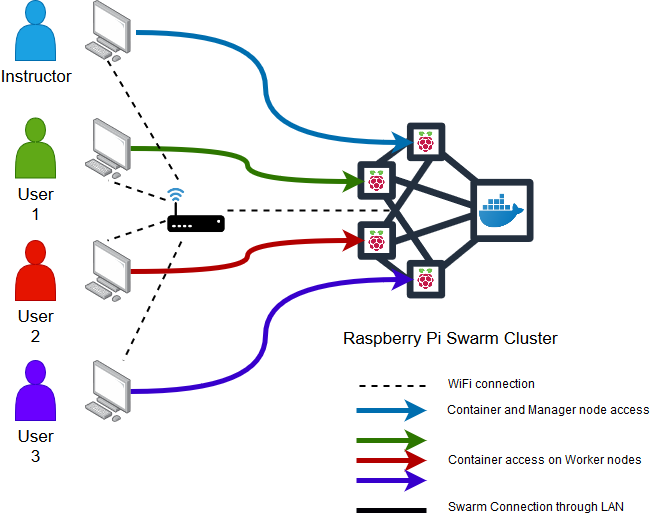

The diagram above was exported from draw.io. Its source (the exported page's mxGraphModel, read from the mxfile embedded in the PNG):
<mxGraphModel dx="1362" dy="825" grid="1" gridSize="10" guides="1" tooltips="1" connect="1" arrows="1" fold="1" page="1" pageScale="1" pageWidth="1100" pageHeight="850" math="0" shadow="0">
  <root>
    <mxCell id="0" />
    <mxCell id="1" parent="0" />
    <mxCell id="hSR-m08cw2fnjo_LoIm3-35" value="" style="outlineConnect=0;fontColor=#232F3E;gradientColor=none;strokeColor=#232F3E;fillColor=#ffffff;dashed=0;verticalLabelPosition=bottom;verticalAlign=top;align=center;html=1;fontSize=12;fontStyle=0;aspect=fixed;shape=mxgraph.aws4.resourceIcon;resIcon=mxgraph.aws4.cluster;rotation=180;textDirection=rtl;" parent="1" vertex="1">
      <mxGeometry x="630" y="260" width="220" height="220" as="geometry" />
    </mxCell>
    <mxCell id="hSR-m08cw2fnjo_LoIm3-2" value="&lt;font style=&quot;font-size: 17px;&quot;&gt;Instructor&lt;/font&gt;" style="shape=actor;whiteSpace=wrap;html=1;fillColor=#1ba1e2;strokeColor=#006EAF;fontColor=#000000;labelPosition=center;verticalLabelPosition=bottom;align=center;verticalAlign=top;fontSize=17;" parent="1" vertex="1">
      <mxGeometry x="310" y="160" width="40" height="60" as="geometry" />
    </mxCell>
    <mxCell id="hSR-m08cw2fnjo_LoIm3-4" value="&lt;font style=&quot;font-size: 17px;&quot;&gt;User 1&lt;/font&gt;" style="shape=actor;whiteSpace=wrap;html=1;labelPosition=center;verticalLabelPosition=bottom;align=center;verticalAlign=top;fillColor=#60a917;strokeColor=#2D7600;fontColor=#000000;fontSize=17;" parent="1" vertex="1">
      <mxGeometry x="310" y="277.5" width="40" height="60" as="geometry" />
    </mxCell>
    <mxCell id="hSR-m08cw2fnjo_LoIm3-46" style="edgeStyle=orthogonalEdgeStyle;orthogonalLoop=1;jettySize=auto;html=1;fontColor=#000000;entryX=0;entryY=0.5;entryDx=0;entryDy=0;fillColor=#1ba1e2;strokeColor=#006EAF;strokeWidth=5;curved=1;exitX=1.115;exitY=0.518;exitDx=0;exitDy=0;exitPerimeter=0;" parent="1" source="hSR-m08cw2fnjo_LoIm3-9" target="hSR-m08cw2fnjo_LoIm3-34" edge="1">
      <mxGeometry relative="1" as="geometry">
        <Array as="points">
          <mxPoint x="560" y="192" />
          <mxPoint x="560" y="302" />
        </Array>
      </mxGeometry>
    </mxCell>
    <mxCell id="hSR-m08cw2fnjo_LoIm3-9" value="" style="points=[];aspect=fixed;html=1;align=center;shadow=0;dashed=0;image;image=img/lib/allied_telesis/computer_and_terminals/Personal_Computer.svg;fontColor=#000000;" parent="1" vertex="1">
      <mxGeometry x="380" y="160" width="45.6" height="61.800000000000004" as="geometry" />
    </mxCell>
    <mxCell id="hSR-m08cw2fnjo_LoIm3-47" style="edgeStyle=orthogonalEdgeStyle;orthogonalLoop=1;jettySize=auto;html=1;fontColor=#000000;fillColor=#60a917;strokeColor=#2D7600;strokeWidth=5;curved=1;" parent="1" source="hSR-m08cw2fnjo_LoIm3-12" target="hSR-m08cw2fnjo_LoIm3-44" edge="1">
      <mxGeometry relative="1" as="geometry" />
    </mxCell>
    <mxCell id="hSR-m08cw2fnjo_LoIm3-12" value="" style="points=[];aspect=fixed;html=1;align=center;shadow=0;dashed=0;image;image=img/lib/allied_telesis/computer_and_terminals/Personal_Computer.svg;fontColor=#000000;" parent="1" vertex="1">
      <mxGeometry x="380" y="277.5" width="45.6" height="61.800000000000004" as="geometry" />
    </mxCell>
    <mxCell id="hSR-m08cw2fnjo_LoIm3-29" value="&lt;font style=&quot;font-size: 17px&quot;&gt;User 2&lt;/font&gt;" style="shape=actor;whiteSpace=wrap;html=1;labelPosition=center;verticalLabelPosition=bottom;align=center;verticalAlign=top;fillColor=#e51400;strokeColor=#B20000;fontColor=#000000;" parent="1" vertex="1">
      <mxGeometry x="310" y="400" width="40" height="60" as="geometry" />
    </mxCell>
    <mxCell id="hSR-m08cw2fnjo_LoIm3-48" style="edgeStyle=orthogonalEdgeStyle;orthogonalLoop=1;jettySize=auto;html=1;entryX=0;entryY=0.5;entryDx=0;entryDy=0;fontColor=#000000;fillColor=#e51400;strokeColor=#B20000;strokeWidth=5;curved=1;" parent="1" source="hSR-m08cw2fnjo_LoIm3-30" target="hSR-m08cw2fnjo_LoIm3-42" edge="1">
      <mxGeometry relative="1" as="geometry" />
    </mxCell>
    <mxCell id="hSR-m08cw2fnjo_LoIm3-30" value="" style="points=[];aspect=fixed;html=1;align=center;shadow=0;dashed=0;image;image=img/lib/allied_telesis/computer_and_terminals/Personal_Computer.svg;fontColor=#000000;" parent="1" vertex="1">
      <mxGeometry x="380" y="400" width="45.6" height="61.800000000000004" as="geometry" />
    </mxCell>
    <mxCell id="hSR-m08cw2fnjo_LoIm3-31" value="&lt;font style=&quot;font-size: 17px;&quot;&gt;User 3&lt;br style=&quot;font-size: 17px;&quot;&gt;&lt;/font&gt;" style="shape=actor;whiteSpace=wrap;html=1;labelPosition=center;verticalLabelPosition=bottom;align=center;verticalAlign=top;fillColor=#6a00ff;strokeColor=#3700CC;fontColor=#000000;fontSize=17;" parent="1" vertex="1">
      <mxGeometry x="310" y="520" width="40" height="60" as="geometry" />
    </mxCell>
    <mxCell id="hSR-m08cw2fnjo_LoIm3-49" style="edgeStyle=orthogonalEdgeStyle;orthogonalLoop=1;jettySize=auto;html=1;entryX=0;entryY=0.5;entryDx=0;entryDy=0;fontColor=#000000;fillColor=#6a00ff;strokeColor=#3700CC;strokeWidth=5;curved=1;" parent="1" source="hSR-m08cw2fnjo_LoIm3-32" target="hSR-m08cw2fnjo_LoIm3-43" edge="1">
      <mxGeometry relative="1" as="geometry">
        <Array as="points">
          <mxPoint x="560" y="551" />
          <mxPoint x="560" y="439" />
        </Array>
      </mxGeometry>
    </mxCell>
    <mxCell id="hSR-m08cw2fnjo_LoIm3-32" value="" style="points=[];aspect=fixed;html=1;align=center;shadow=0;dashed=0;image;image=img/lib/allied_telesis/computer_and_terminals/Personal_Computer.svg;fontColor=#000000;" parent="1" vertex="1">
      <mxGeometry x="380" y="520" width="45.6" height="61.800000000000004" as="geometry" />
    </mxCell>
    <mxCell id="hSR-m08cw2fnjo_LoIm3-41" value="Raspberry Pi Swarm Cluster" style="text;html=1;resizable=0;points=[];autosize=1;align=left;verticalAlign=top;spacingTop=-4;fontColor=#000000;fontSize=17;" parent="1" vertex="1">
      <mxGeometry x="635.5" y="487" width="170" height="20" as="geometry" />
    </mxCell>
    <mxCell id="hSR-m08cw2fnjo_LoIm3-34" value="" style="shape=image;html=1;verticalAlign=top;verticalLabelPosition=bottom;labelBackgroundColor=#ffffff;imageAspect=0;aspect=fixed;image=https://cdn3.iconfinder.com/data/icons/logos-and-brands-adobe/512/272_Raspberry_Pi-128.png;fontColor=#000000;" parent="1" vertex="1">
      <mxGeometry x="708" y="289" width="25" height="25" as="geometry" />
    </mxCell>
    <mxCell id="hSR-m08cw2fnjo_LoIm3-42" value="" style="shape=image;html=1;verticalAlign=top;verticalLabelPosition=bottom;labelBackgroundColor=#ffffff;imageAspect=0;aspect=fixed;image=https://cdn3.iconfinder.com/data/icons/logos-and-brands-adobe/512/272_Raspberry_Pi-128.png;fontColor=#000000;" parent="1" vertex="1">
      <mxGeometry x="659" y="387.5" width="25" height="25" as="geometry" />
    </mxCell>
    <mxCell id="hSR-m08cw2fnjo_LoIm3-43" value="" style="shape=image;html=1;verticalAlign=top;verticalLabelPosition=bottom;labelBackgroundColor=#ffffff;imageAspect=0;aspect=fixed;image=https://cdn3.iconfinder.com/data/icons/logos-and-brands-adobe/512/272_Raspberry_Pi-128.png;fontColor=#000000;" parent="1" vertex="1">
      <mxGeometry x="708" y="426" width="25" height="25" as="geometry" />
    </mxCell>
    <mxCell id="hSR-m08cw2fnjo_LoIm3-44" value="" style="shape=image;html=1;verticalAlign=top;verticalLabelPosition=bottom;labelBackgroundColor=#ffffff;imageAspect=0;aspect=fixed;image=https://cdn3.iconfinder.com/data/icons/logos-and-brands-adobe/512/272_Raspberry_Pi-128.png;fontColor=#000000;" parent="1" vertex="1">
      <mxGeometry x="659" y="328" width="25" height="25" as="geometry" />
    </mxCell>
    <mxCell id="hSR-m08cw2fnjo_LoIm3-45" value="" style="shape=image;html=1;verticalAlign=top;verticalLabelPosition=bottom;labelBackgroundColor=#ffffff;imageAspect=0;aspect=fixed;image=https://cdn3.iconfinder.com/data/icons/social-media-2169/24/social_media_social_media_logo_docker-128.png;fontColor=#000000;" parent="1" vertex="1">
      <mxGeometry x="774" y="348" width="45" height="45" as="geometry" />
    </mxCell>
    <mxCell id="hSR-m08cw2fnjo_LoIm3-52" style="rounded=0;orthogonalLoop=1;jettySize=auto;html=1;fillColor=#ffffff;fontColor=#000000;entryX=0.754;entryY=0.498;entryDx=0;entryDy=0;entryPerimeter=0;endArrow=none;endFill=0;dashed=1;strokeWidth=2;" parent="1" source="hSR-m08cw2fnjo_LoIm3-51" target="hSR-m08cw2fnjo_LoIm3-35" edge="1">
      <mxGeometry relative="1" as="geometry" />
    </mxCell>
    <mxCell id="hSR-m08cw2fnjo_LoIm3-53" style="rounded=0;orthogonalLoop=1;jettySize=auto;html=1;fillColor=#ffffff;fontColor=#000000;entryX=0.5;entryY=1.011;entryDx=0;entryDy=0;entryPerimeter=0;endArrow=none;endFill=0;dashed=1;strokeWidth=2;" parent="1" source="hSR-m08cw2fnjo_LoIm3-51" target="hSR-m08cw2fnjo_LoIm3-12" edge="1">
      <mxGeometry relative="1" as="geometry" />
    </mxCell>
    <mxCell id="hSR-m08cw2fnjo_LoIm3-54" style="rounded=0;orthogonalLoop=1;jettySize=auto;html=1;entryX=0.493;entryY=0.005;entryDx=0;entryDy=0;entryPerimeter=0;fillColor=#ffffff;fontColor=#000000;endArrow=none;endFill=0;dashed=1;strokeWidth=2;" parent="1" source="hSR-m08cw2fnjo_LoIm3-51" target="hSR-m08cw2fnjo_LoIm3-30" edge="1">
      <mxGeometry relative="1" as="geometry" />
    </mxCell>
    <mxCell id="hSR-m08cw2fnjo_LoIm3-56" style="rounded=0;orthogonalLoop=1;jettySize=auto;html=1;entryX=0.493;entryY=0.963;entryDx=0;entryDy=0;entryPerimeter=0;fillColor=#ffffff;fontColor=#000000;endArrow=none;endFill=0;dashed=1;strokeWidth=2;" parent="1" source="hSR-m08cw2fnjo_LoIm3-51" target="hSR-m08cw2fnjo_LoIm3-9" edge="1">
      <mxGeometry relative="1" as="geometry" />
    </mxCell>
    <mxCell id="hSR-m08cw2fnjo_LoIm3-57" style="rounded=0;orthogonalLoop=1;jettySize=auto;html=1;fillColor=#ffffff;fontColor=#000000;endArrow=none;endFill=0;dashed=1;strokeWidth=2;" parent="1" source="hSR-m08cw2fnjo_LoIm3-51" target="hSR-m08cw2fnjo_LoIm3-32" edge="1">
      <mxGeometry relative="1" as="geometry" />
    </mxCell>
    <mxCell id="hSR-m08cw2fnjo_LoIm3-51" value="" style="shape=image;html=1;verticalAlign=top;verticalLabelPosition=bottom;labelBackgroundColor=#ffffff;imageAspect=0;aspect=fixed;image=https://cdn0.iconfinder.com/data/icons/security-double-colour-blue-black-vol-3/52/router__wifi__signal__device-128.png;fontColor=#000000;" parent="1" vertex="1">
      <mxGeometry x="460" y="339" width="62" height="62" as="geometry" />
    </mxCell>
    <mxCell id="xz4Zq0lZV5GLhYtKAJHL-1" style="rounded=0;orthogonalLoop=1;jettySize=auto;html=1;fillColor=#ffffff;fontColor=#000000;endArrow=none;endFill=0;strokeWidth=2;dashed=1;" edge="1" parent="1">
      <mxGeometry relative="1" as="geometry">
        <mxPoint x="720" y="545.5" as="sourcePoint" />
        <mxPoint x="650" y="545.5" as="targetPoint" />
      </mxGeometry>
    </mxCell>
    <mxCell id="xz4Zq0lZV5GLhYtKAJHL-2" value="WiFi connection" style="text;html=1;resizable=0;points=[];autosize=1;align=left;verticalAlign=top;spacingTop=-4;" vertex="1" parent="1">
      <mxGeometry x="741" y="536" width="100" height="20" as="geometry" />
    </mxCell>
    <mxCell id="xz4Zq0lZV5GLhYtKAJHL-3" style="edgeStyle=orthogonalEdgeStyle;orthogonalLoop=1;jettySize=auto;html=1;fontColor=#000000;fillColor=#1ba1e2;strokeColor=#006EAF;strokeWidth=5;rounded=0;" edge="1" parent="1">
      <mxGeometry relative="1" as="geometry">
        <Array as="points">
          <mxPoint x="651" y="570" />
          <mxPoint x="651" y="570" />
        </Array>
        <mxPoint x="691" y="570" as="sourcePoint" />
        <mxPoint x="721" y="570" as="targetPoint" />
      </mxGeometry>
    </mxCell>
    <mxCell id="xz4Zq0lZV5GLhYtKAJHL-4" value="Container and Manager node access" style="text;html=1;resizable=0;points=[];autosize=1;align=left;verticalAlign=top;spacingTop=-4;" vertex="1" parent="1">
      <mxGeometry x="740" y="562" width="220" height="20" as="geometry" />
    </mxCell>
    <mxCell id="xz4Zq0lZV5GLhYtKAJHL-6" style="edgeStyle=orthogonalEdgeStyle;orthogonalLoop=1;jettySize=auto;html=1;fontColor=#000000;fillColor=#60a917;strokeColor=#2D7600;strokeWidth=5;rounded=0;" edge="1" parent="1">
      <mxGeometry relative="1" as="geometry">
        <mxPoint x="651" y="600" as="sourcePoint" />
        <mxPoint x="721" y="600" as="targetPoint" />
        <Array as="points">
          <mxPoint x="680.5" y="600" />
          <mxPoint x="680.5" y="600" />
        </Array>
      </mxGeometry>
    </mxCell>
    <mxCell id="xz4Zq0lZV5GLhYtKAJHL-9" style="edgeStyle=orthogonalEdgeStyle;orthogonalLoop=1;jettySize=auto;html=1;fontColor=#000000;fillColor=#e51400;strokeColor=#B20000;strokeWidth=5;rounded=0;" edge="1" parent="1">
      <mxGeometry relative="1" as="geometry">
        <mxPoint x="650.5" y="620" as="sourcePoint" />
        <mxPoint x="720.5" y="620" as="targetPoint" />
        <Array as="points">
          <mxPoint x="680" y="620" />
          <mxPoint x="680" y="620" />
        </Array>
      </mxGeometry>
    </mxCell>
    <mxCell id="xz4Zq0lZV5GLhYtKAJHL-10" style="edgeStyle=orthogonalEdgeStyle;orthogonalLoop=1;jettySize=auto;html=1;fontColor=#000000;fillColor=#6a00ff;strokeColor=#3700CC;strokeWidth=5;rounded=0;" edge="1" parent="1">
      <mxGeometry relative="1" as="geometry">
        <mxPoint x="650.5" y="640" as="sourcePoint" />
        <mxPoint x="720.5" y="640" as="targetPoint" />
        <Array as="points">
          <mxPoint x="680" y="640" />
          <mxPoint x="680" y="640" />
        </Array>
      </mxGeometry>
    </mxCell>
    <mxCell id="xz4Zq0lZV5GLhYtKAJHL-11" value="Container access on Worker nodes" style="text;html=1;resizable=0;points=[];autosize=1;align=left;verticalAlign=top;spacingTop=-4;" vertex="1" parent="1">
      <mxGeometry x="741" y="612" width="210" height="20" as="geometry" />
    </mxCell>
    <mxCell id="xz4Zq0lZV5GLhYtKAJHL-12" style="edgeStyle=orthogonalEdgeStyle;orthogonalLoop=1;jettySize=auto;html=1;fontColor=#000000;fillColor=#6a00ff;strokeColor=#010005;strokeWidth=5;rounded=0;endArrow=none;endFill=0;" edge="1" parent="1">
      <mxGeometry relative="1" as="geometry">
        <mxPoint x="650.5" y="670" as="sourcePoint" />
        <mxPoint x="720.5" y="670" as="targetPoint" />
        <Array as="points">
          <mxPoint x="679.5" y="670" />
          <mxPoint x="679.5" y="670" />
        </Array>
      </mxGeometry>
    </mxCell>
    <mxCell id="xz4Zq0lZV5GLhYtKAJHL-13" value="Swarm Connection through LAN" style="text;html=1;resizable=0;points=[];autosize=1;align=left;verticalAlign=top;spacingTop=-4;" vertex="1" parent="1">
      <mxGeometry x="741" y="659" width="190" height="20" as="geometry" />
    </mxCell>
  </root>
</mxGraphModel>